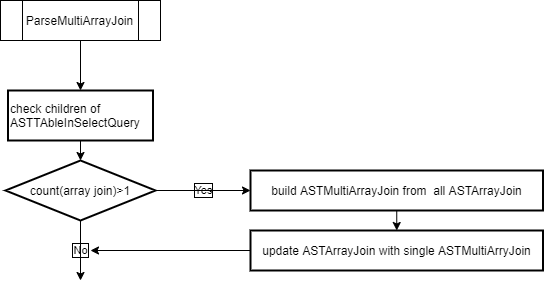

The diagram above was exported from draw.io. Its source (the exported page's mxGraphModel, read from the mxfile embedded in the PNG):
<mxGraphModel dx="1153" dy="739" grid="1" gridSize="10" guides="1" tooltips="1" connect="1" arrows="1" fold="1" page="1" pageScale="1" pageWidth="850" pageHeight="1100" background="#ffffff" math="0" shadow="0">
  <root>
    <mxCell id="0" />
    <mxCell id="1" parent="0" />
    <mxCell id="8" style="edgeStyle=none;html=1;exitX=0.5;exitY=1;exitDx=0;exitDy=0;entryX=0.5;entryY=0;entryDx=0;entryDy=0;rounded=0;strokeColor=#000000;" parent="1" source="2" target="3" edge="1">
      <mxGeometry relative="1" as="geometry" />
    </mxCell>
    <mxCell id="2" value="ParseMultiArrayJoin" style="verticalLabelPosition=middle;verticalAlign=middle;html=1;shape=process;whiteSpace=wrap;rounded=0;size=0.14;arcSize=6;labelPosition=center;align=center;strokeColor=#000000;fontColor=#000000;labelBackgroundColor=none;labelBorderColor=none;fillColor=#FFFFFF;" parent="1" vertex="1">
      <mxGeometry x="180" y="50" width="160" height="40" as="geometry" />
    </mxCell>
    <mxCell id="9" style="edgeStyle=none;html=1;exitX=0.5;exitY=1;exitDx=0;exitDy=0;entryX=0.5;entryY=0;entryDx=0;entryDy=0;entryPerimeter=0;rounded=0;strokeColor=#000000;" parent="1" source="3" target="4" edge="1">
      <mxGeometry relative="1" as="geometry" />
    </mxCell>
    <mxCell id="3" value="check children of&amp;nbsp;&lt;br&gt;ASTTAbleInSelectQuery" style="rounded=0;whiteSpace=wrap;html=1;absoluteArcSize=1;arcSize=14;strokeWidth=2;labelBackgroundColor=none;align=left;strokeColor=#000000;fontColor=#000000;labelBorderColor=none;fillColor=#FFFFFF;" parent="1" vertex="1">
      <mxGeometry x="187.5" y="140" width="145" height="50" as="geometry" />
    </mxCell>
    <mxCell id="6" value="Yes" style="edgeStyle=none;html=1;rounded=0;strokeColor=#000000;fontColor=#000000;labelBackgroundColor=none;labelBorderColor=default;" parent="1" source="4" target="5" edge="1">
      <mxGeometry relative="1" as="geometry" />
    </mxCell>
    <mxCell id="10" value="No" style="edgeStyle=none;html=1;exitX=0.5;exitY=1;exitDx=0;exitDy=0;exitPerimeter=0;rounded=0;strokeColor=#000000;fontColor=#000000;labelBackgroundColor=none;labelBorderColor=default;" parent="1" source="4" edge="1">
      <mxGeometry relative="1" as="geometry">
        <mxPoint x="260" y="330" as="targetPoint" />
      </mxGeometry>
    </mxCell>
    <mxCell id="4" value="count(array join)&amp;gt;1" style="strokeWidth=2;html=1;shape=mxgraph.flowchart.decision;whiteSpace=wrap;rounded=0;strokeColor=#000000;fontColor=#000000;labelBackgroundColor=none;labelBorderColor=none;fillColor=#FFFFFF;" parent="1" vertex="1">
      <mxGeometry x="185" y="210" width="150" height="60" as="geometry" />
    </mxCell>
    <mxCell id="12" value="" style="edgeStyle=none;html=1;rounded=0;strokeColor=#000000;" parent="1" source="5" target="11" edge="1">
      <mxGeometry relative="1" as="geometry" />
    </mxCell>
    <mxCell id="5" value="build ASTMultiArrayJoin from&amp;nbsp; all ASTArrayJoin" style="whiteSpace=wrap;html=1;strokeWidth=2;rounded=0;fillColor=#FFFFFF;fontColor=#000000;strokeColor=#000000;" parent="1" vertex="1">
      <mxGeometry x="430" y="220" width="292.5" height="40" as="geometry" />
    </mxCell>
    <mxCell id="13" style="edgeStyle=none;html=1;exitX=0;exitY=0.5;exitDx=0;exitDy=0;rounded=0;strokeColor=#000000;" parent="1" source="11" edge="1">
      <mxGeometry relative="1" as="geometry">
        <mxPoint x="270" y="300" as="targetPoint" />
      </mxGeometry>
    </mxCell>
    <mxCell id="11" value="update ASTArrayJoin with single ASTMultiArryJoin" style="whiteSpace=wrap;html=1;strokeWidth=2;rounded=0;strokeColor=#000000;fontColor=#000000;labelBackgroundColor=none;labelBorderColor=none;fillColor=#FFFFFF;" parent="1" vertex="1">
      <mxGeometry x="430" y="280" width="292.5" height="40" as="geometry" />
    </mxCell>
  </root>
</mxGraphModel>